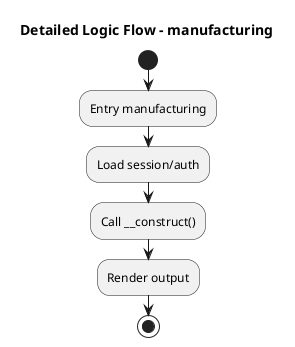

The diagram above was rendered by PlantUML. Its source (embedded in the PNG):
@startuml
title Detailed Logic Flow - manufacturing
start
:Entry manufacturing;
:Load session/auth;
:Call __construct();
:Render output;
stop
@enduml